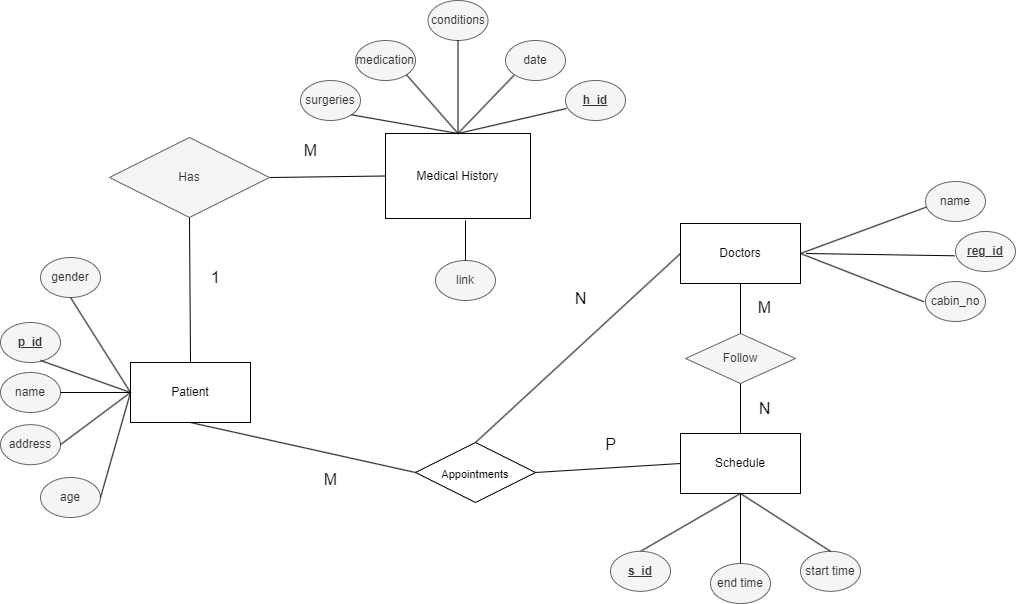

The diagram above was exported from draw.io. Its source (the exported page's mxGraphModel, read from the mxfile embedded in the PNG):
<mxGraphModel dx="918" dy="602" grid="1" gridSize="10" guides="1" tooltips="1" connect="1" arrows="1" fold="1" page="1" pageScale="1" pageWidth="1600" pageHeight="1200" math="0" shadow="0">
  <root>
    <mxCell id="0" />
    <mxCell id="1" parent="0" />
    <mxCell id="j5FHglp0WyN-y1HGb5YZ-20" value="" style="endArrow=none;html=1;entryX=1;entryY=0.5;entryDx=0;entryDy=0;exitX=0;exitY=0.5;exitDx=0;exitDy=0;" parent="1" source="xN_d0W5IJOQUgMpFm30T-93" target="xN_d0W5IJOQUgMpFm30T-92" edge="1">
      <mxGeometry width="50" height="50" relative="1" as="geometry">
        <mxPoint x="540" y="340" as="sourcePoint" />
        <mxPoint x="434" y="275" as="targetPoint" />
      </mxGeometry>
    </mxCell>
    <mxCell id="xN_d0W5IJOQUgMpFm30T-93" value="Medical History" style="rounded=0;whiteSpace=wrap;html=1;" parent="1" vertex="1">
      <mxGeometry x="575" y="231" width="145" height="85" as="geometry" />
    </mxCell>
    <mxCell id="zFjDbPzzEsn78O9QvBTE-8" style="edgeStyle=none;curved=1;rounded=0;orthogonalLoop=1;jettySize=auto;html=1;exitX=0.5;exitY=1;exitDx=0;exitDy=0;entryX=0.5;entryY=0;entryDx=0;entryDy=0;fontSize=12;startSize=8;endSize=8;strokeColor=none;" parent="1" source="xN_d0W5IJOQUgMpFm30T-92" target="j5FHglp0WyN-y1HGb5YZ-1" edge="1">
      <mxGeometry relative="1" as="geometry" />
    </mxCell>
    <mxCell id="xN_d0W5IJOQUgMpFm30T-92" value="Has" style="rhombus;whiteSpace=wrap;html=1;fillColor=#f5f5f5;strokeColor=#666666;fontColor=#333333;" parent="1" vertex="1">
      <mxGeometry x="299" y="235" width="160" height="80" as="geometry" />
    </mxCell>
    <mxCell id="j5FHglp0WyN-y1HGb5YZ-15" value="" style="endArrow=none;html=1;exitX=0.5;exitY=1;exitDx=0;exitDy=0;entryX=0;entryY=0.5;entryDx=0;entryDy=0;" parent="1" source="j5FHglp0WyN-y1HGb5YZ-1" target="j5FHglp0WyN-y1HGb5YZ-4" edge="1">
      <mxGeometry width="50" height="50" relative="1" as="geometry">
        <mxPoint x="375" y="520" as="sourcePoint" />
        <mxPoint x="380" y="700" as="targetPoint" />
      </mxGeometry>
    </mxCell>
    <mxCell id="j5FHglp0WyN-y1HGb5YZ-1" value="Patient" style="rounded=0;whiteSpace=wrap;html=1;" parent="1" vertex="1">
      <mxGeometry x="320" y="460" width="120" height="60" as="geometry" />
    </mxCell>
    <mxCell id="j5FHglp0WyN-y1HGb5YZ-2" value="Doctors" style="rounded=0;whiteSpace=wrap;html=1;" parent="1" vertex="1">
      <mxGeometry x="870" y="321" width="120" height="60" as="geometry" />
    </mxCell>
    <mxCell id="j5FHglp0WyN-y1HGb5YZ-4" value="&lt;font style=&quot;font-size: 11px;&quot;&gt;Appointments&lt;/font&gt;" style="rhombus;whiteSpace=wrap;html=1;fontSize=16;" parent="1" vertex="1">
      <mxGeometry x="605" y="540" width="120" height="60" as="geometry" />
    </mxCell>
    <mxCell id="j5FHglp0WyN-y1HGb5YZ-9" value="Follow" style="rhombus;whiteSpace=wrap;html=1;fillColor=#f5f5f5;strokeColor=#666666;fontColor=#333333;" parent="1" vertex="1">
      <mxGeometry x="875" y="430.99999999999994" width="110" height="50" as="geometry" />
    </mxCell>
    <mxCell id="j5FHglp0WyN-y1HGb5YZ-18" value="" style="endArrow=none;html=1;entryX=0.5;entryY=0;entryDx=0;entryDy=0;exitX=0.5;exitY=1;exitDx=0;exitDy=0;" parent="1" source="j5FHglp0WyN-y1HGb5YZ-2" target="j5FHglp0WyN-y1HGb5YZ-9" edge="1">
      <mxGeometry width="50" height="50" relative="1" as="geometry">
        <mxPoint x="925" y="381" as="sourcePoint" />
        <mxPoint x="880" y="501" as="targetPoint" />
      </mxGeometry>
    </mxCell>
    <mxCell id="j5FHglp0WyN-y1HGb5YZ-25" value="name" style="ellipse;whiteSpace=wrap;html=1;fillColor=#f5f5f5;strokeColor=#666666;fontColor=#333333;" parent="1" vertex="1">
      <mxGeometry x="190" y="470" width="60" height="40" as="geometry" />
    </mxCell>
    <mxCell id="j5FHglp0WyN-y1HGb5YZ-26" value="address" style="ellipse;whiteSpace=wrap;html=1;fillColor=#f5f5f5;strokeColor=#666666;fontColor=#333333;" parent="1" vertex="1">
      <mxGeometry x="190" y="522.17" width="60" height="40" as="geometry" />
    </mxCell>
    <mxCell id="j5FHglp0WyN-y1HGb5YZ-27" value="age" style="ellipse;whiteSpace=wrap;html=1;fillColor=#f5f5f5;strokeColor=#666666;fontColor=#333333;" parent="1" vertex="1">
      <mxGeometry x="230" y="575" width="60" height="40" as="geometry" />
    </mxCell>
    <mxCell id="j5FHglp0WyN-y1HGb5YZ-28" value="&lt;u&gt;&lt;b&gt;p_id&lt;/b&gt;&lt;/u&gt;" style="ellipse;whiteSpace=wrap;html=1;fillColor=#f5f5f5;strokeColor=#666666;fontColor=#333333;" parent="1" vertex="1">
      <mxGeometry x="190" y="420" width="60" height="40" as="geometry" />
    </mxCell>
    <mxCell id="j5FHglp0WyN-y1HGb5YZ-33" value="" style="endArrow=none;html=1;entryX=1;entryY=0.5;entryDx=0;entryDy=0;exitX=0;exitY=0.5;exitDx=0;exitDy=0;" parent="1" source="j5FHglp0WyN-y1HGb5YZ-1" target="j5FHglp0WyN-y1HGb5YZ-25" edge="1">
      <mxGeometry width="50" height="50" relative="1" as="geometry">
        <mxPoint x="330" y="500" as="sourcePoint" />
        <mxPoint x="301.21320343559637" y="444.14213562373106" as="targetPoint" />
      </mxGeometry>
    </mxCell>
    <mxCell id="j5FHglp0WyN-y1HGb5YZ-34" value="" style="endArrow=none;html=1;entryX=1;entryY=0.5;entryDx=0;entryDy=0;exitX=0;exitY=0.5;exitDx=0;exitDy=0;" parent="1" source="j5FHglp0WyN-y1HGb5YZ-1" target="j5FHglp0WyN-y1HGb5YZ-26" edge="1">
      <mxGeometry width="50" height="50" relative="1" as="geometry">
        <mxPoint x="340" y="510" as="sourcePoint" />
        <mxPoint x="311.21320343559637" y="454.14213562373106" as="targetPoint" />
      </mxGeometry>
    </mxCell>
    <mxCell id="j5FHglp0WyN-y1HGb5YZ-35" value="" style="endArrow=none;html=1;entryX=1;entryY=0.5;entryDx=0;entryDy=0;exitX=0;exitY=0.5;exitDx=0;exitDy=0;" parent="1" source="j5FHglp0WyN-y1HGb5YZ-1" target="j5FHglp0WyN-y1HGb5YZ-27" edge="1">
      <mxGeometry width="50" height="50" relative="1" as="geometry">
        <mxPoint x="350" y="520" as="sourcePoint" />
        <mxPoint x="321.21320343559637" y="464.14213562373106" as="targetPoint" />
      </mxGeometry>
    </mxCell>
    <mxCell id="j5FHglp0WyN-y1HGb5YZ-36" value="" style="endArrow=none;html=1;entryX=0.667;entryY=0.95;entryDx=0;entryDy=0;exitX=0;exitY=0.5;exitDx=0;exitDy=0;entryPerimeter=0;" parent="1" source="j5FHglp0WyN-y1HGb5YZ-1" target="j5FHglp0WyN-y1HGb5YZ-28" edge="1">
      <mxGeometry width="50" height="50" relative="1" as="geometry">
        <mxPoint x="360" y="530" as="sourcePoint" />
        <mxPoint x="331.21320343559637" y="474.14213562373106" as="targetPoint" />
      </mxGeometry>
    </mxCell>
    <mxCell id="j5FHglp0WyN-y1HGb5YZ-48" value="gender" style="ellipse;whiteSpace=wrap;html=1;fillColor=#f5f5f5;strokeColor=#666666;fontColor=#333333;" parent="1" vertex="1">
      <mxGeometry x="230" y="355" width="60" height="40" as="geometry" />
    </mxCell>
    <mxCell id="j5FHglp0WyN-y1HGb5YZ-49" value="conditions" style="ellipse;whiteSpace=wrap;html=1;fillColor=#f5f5f5;strokeColor=#666666;fontColor=#333333;" parent="1" vertex="1">
      <mxGeometry x="617.5" y="97.99668701171873" width="60" height="40" as="geometry" />
    </mxCell>
    <mxCell id="j5FHglp0WyN-y1HGb5YZ-50" value="surgeries" style="ellipse;whiteSpace=wrap;html=1;fillColor=#f5f5f5;strokeColor=#666666;fontColor=#333333;" parent="1" vertex="1">
      <mxGeometry x="490" y="178" width="60" height="40" as="geometry" />
    </mxCell>
    <mxCell id="j5FHglp0WyN-y1HGb5YZ-51" value="medication" style="ellipse;whiteSpace=wrap;html=1;fillColor=#f5f5f5;strokeColor=#666666;fontColor=#333333;" parent="1" vertex="1">
      <mxGeometry x="545" y="137.99668701171876" width="60" height="40" as="geometry" />
    </mxCell>
    <mxCell id="j5FHglp0WyN-y1HGb5YZ-53" value="cabin_no" style="ellipse;whiteSpace=wrap;html=1;fillColor=#f5f5f5;strokeColor=#666666;fontColor=#333333;" parent="1" vertex="1">
      <mxGeometry x="1115" y="378.99668701171873" width="60" height="40" as="geometry" />
    </mxCell>
    <mxCell id="j5FHglp0WyN-y1HGb5YZ-54" value="name" style="ellipse;whiteSpace=wrap;html=1;fillColor=#f5f5f5;strokeColor=#666666;fontColor=#333333;" parent="1" vertex="1">
      <mxGeometry x="1115" y="278.99668701171873" width="60" height="40" as="geometry" />
    </mxCell>
    <mxCell id="j5FHglp0WyN-y1HGb5YZ-55" value="&lt;b&gt;&lt;u&gt;reg_id&lt;/u&gt;&lt;/b&gt;" style="ellipse;whiteSpace=wrap;html=1;fillColor=#f5f5f5;strokeColor=#666666;fontColor=#333333;" parent="1" vertex="1">
      <mxGeometry x="1145" y="328.99668701171873" width="60" height="40" as="geometry" />
    </mxCell>
    <mxCell id="j5FHglp0WyN-y1HGb5YZ-82" value="" style="endArrow=none;html=1;exitX=0.5;exitY=0;exitDx=0;exitDy=0;" parent="1" source="xN_d0W5IJOQUgMpFm30T-93" target="j5FHglp0WyN-y1HGb5YZ-49" edge="1">
      <mxGeometry width="50" height="50" relative="1" as="geometry">
        <mxPoint x="645" y="228" as="sourcePoint" />
        <mxPoint x="577.5" y="198.16668701171875" as="targetPoint" />
      </mxGeometry>
    </mxCell>
    <mxCell id="j5FHglp0WyN-y1HGb5YZ-83" value="" style="endArrow=none;html=1;entryX=1;entryY=1;entryDx=0;entryDy=0;exitX=0.5;exitY=0;exitDx=0;exitDy=0;" parent="1" source="xN_d0W5IJOQUgMpFm30T-93" target="j5FHglp0WyN-y1HGb5YZ-50" edge="1">
      <mxGeometry width="50" height="50" relative="1" as="geometry">
        <mxPoint x="648" y="228" as="sourcePoint" />
        <mxPoint x="587.5" y="208.16668701171875" as="targetPoint" />
      </mxGeometry>
    </mxCell>
    <mxCell id="j5FHglp0WyN-y1HGb5YZ-87" value="" style="endArrow=none;html=1;entryX=1;entryY=1;entryDx=0;entryDy=0;exitX=0.5;exitY=0;exitDx=0;exitDy=0;" parent="1" source="xN_d0W5IJOQUgMpFm30T-93" target="j5FHglp0WyN-y1HGb5YZ-51" edge="1">
      <mxGeometry width="50" height="50" relative="1" as="geometry">
        <mxPoint x="648" y="193" as="sourcePoint" />
        <mxPoint x="677.5" y="88" as="targetPoint" />
      </mxGeometry>
    </mxCell>
    <mxCell id="j5FHglp0WyN-y1HGb5YZ-92" value="" style="endArrow=none;html=1;entryX=1;entryY=0.5;entryDx=0;entryDy=0;exitX=0.011;exitY=0.642;exitDx=0;exitDy=0;exitPerimeter=0;" parent="1" source="j5FHglp0WyN-y1HGb5YZ-54" target="j5FHglp0WyN-y1HGb5YZ-2" edge="1">
      <mxGeometry width="50" height="50" relative="1" as="geometry">
        <mxPoint x="690" y="256" as="sourcePoint" />
        <mxPoint x="758.7867965644036" y="230.3088226354496" as="targetPoint" />
      </mxGeometry>
    </mxCell>
    <mxCell id="j5FHglp0WyN-y1HGb5YZ-118" value="" style="endArrow=none;html=1;entryX=0;entryY=0.5;entryDx=0;entryDy=0;exitX=0.5;exitY=0;exitDx=0;exitDy=0;" parent="1" source="j5FHglp0WyN-y1HGb5YZ-4" target="j5FHglp0WyN-y1HGb5YZ-2" edge="1">
      <mxGeometry width="50" height="50" relative="1" as="geometry">
        <mxPoint x="790" y="670" as="sourcePoint" />
        <mxPoint x="850.0000000000002" y="500" as="targetPoint" />
      </mxGeometry>
    </mxCell>
    <mxCell id="xN_d0W5IJOQUgMpFm30T-2" value="Schedule" style="rounded=0;whiteSpace=wrap;html=1;" parent="1" vertex="1">
      <mxGeometry x="870" y="531" width="120" height="60" as="geometry" />
    </mxCell>
    <mxCell id="xN_d0W5IJOQUgMpFm30T-3" value="" style="endArrow=none;html=1;entryX=0.5;entryY=0;entryDx=0;entryDy=0;exitX=0.5;exitY=1;exitDx=0;exitDy=0;" parent="1" source="j5FHglp0WyN-y1HGb5YZ-9" target="xN_d0W5IJOQUgMpFm30T-2" edge="1">
      <mxGeometry width="50" height="50" relative="1" as="geometry">
        <mxPoint x="924" y="501" as="sourcePoint" />
        <mxPoint x="924" y="571" as="targetPoint" />
      </mxGeometry>
    </mxCell>
    <mxCell id="xN_d0W5IJOQUgMpFm30T-6" value="" style="endArrow=none;html=1;exitX=1;exitY=0.5;exitDx=0;exitDy=0;entryX=0;entryY=0.5;entryDx=0;entryDy=0;" parent="1" source="j5FHglp0WyN-y1HGb5YZ-4" target="xN_d0W5IJOQUgMpFm30T-2" edge="1">
      <mxGeometry width="50" height="50" relative="1" as="geometry">
        <mxPoint x="845" y="699" as="sourcePoint" />
        <mxPoint x="1060" y="700" as="targetPoint" />
      </mxGeometry>
    </mxCell>
    <mxCell id="xN_d0W5IJOQUgMpFm30T-9" value="" style="endArrow=none;html=1;entryX=1.023;entryY=0.527;entryDx=0;entryDy=0;exitX=-0.017;exitY=0.607;exitDx=0;exitDy=0;entryPerimeter=0;exitPerimeter=0;" parent="1" source="j5FHglp0WyN-y1HGb5YZ-55" edge="1">
      <mxGeometry width="50" height="50" relative="1" as="geometry">
        <mxPoint x="1209.9999999999998" y="331.3766870117187" as="sourcePoint" />
        <mxPoint x="995.5799999999997" y="351.0000000000001" as="targetPoint" />
      </mxGeometry>
    </mxCell>
    <mxCell id="xN_d0W5IJOQUgMpFm30T-10" value="" style="endArrow=none;html=1;exitX=-0.025;exitY=0.507;exitDx=0;exitDy=0;exitPerimeter=0;" parent="1" source="j5FHglp0WyN-y1HGb5YZ-53" edge="1">
      <mxGeometry width="50" height="50" relative="1" as="geometry">
        <mxPoint x="840.02" y="254.00668701171867" as="sourcePoint" />
        <mxPoint x="990" y="351" as="targetPoint" />
      </mxGeometry>
    </mxCell>
    <mxCell id="xN_d0W5IJOQUgMpFm30T-45" value="" style="endArrow=none;html=1;exitX=0.5;exitY=1;exitDx=0;exitDy=0;entryX=0.5;entryY=0;entryDx=0;entryDy=0;" parent="1" source="xN_d0W5IJOQUgMpFm30T-2" target="xN_d0W5IJOQUgMpFm30T-46" edge="1">
      <mxGeometry width="50" height="50" relative="1" as="geometry">
        <mxPoint x="925" y="281.16668701171875" as="sourcePoint" />
        <mxPoint x="820" y="620.9966870117188" as="targetPoint" />
      </mxGeometry>
    </mxCell>
    <mxCell id="xN_d0W5IJOQUgMpFm30T-46" value="&lt;b&gt;&lt;u&gt;s_id&lt;/u&gt;&lt;/b&gt;" style="ellipse;whiteSpace=wrap;html=1;fillColor=#f5f5f5;strokeColor=#666666;fontColor=#333333;" parent="1" vertex="1">
      <mxGeometry x="800" y="648.8266870117188" width="60" height="40" as="geometry" />
    </mxCell>
    <mxCell id="xN_d0W5IJOQUgMpFm30T-49" value="start time" style="ellipse;whiteSpace=wrap;html=1;fillColor=#f5f5f5;strokeColor=#666666;fontColor=#333333;" parent="1" vertex="1">
      <mxGeometry x="990" y="648.8266870117188" width="60" height="40" as="geometry" />
    </mxCell>
    <mxCell id="xN_d0W5IJOQUgMpFm30T-50" value="end time" style="ellipse;whiteSpace=wrap;html=1;fillColor=#f5f5f5;strokeColor=#666666;fontColor=#333333;" parent="1" vertex="1">
      <mxGeometry x="900" y="660.9966870117188" width="60" height="40" as="geometry" />
    </mxCell>
    <mxCell id="xN_d0W5IJOQUgMpFm30T-52" value="" style="endArrow=none;html=1;exitX=0.5;exitY=1;exitDx=0;exitDy=0;entryX=0.5;entryY=0;entryDx=0;entryDy=0;" parent="1" source="xN_d0W5IJOQUgMpFm30T-2" target="xN_d0W5IJOQUgMpFm30T-49" edge="1">
      <mxGeometry width="50" height="50" relative="1" as="geometry">
        <mxPoint x="945" y="611" as="sourcePoint" />
        <mxPoint x="830" y="671.1666870117188" as="targetPoint" />
      </mxGeometry>
    </mxCell>
    <mxCell id="xN_d0W5IJOQUgMpFm30T-53" value="" style="endArrow=none;html=1;entryX=0.5;entryY=0;entryDx=0;entryDy=0;exitX=0.5;exitY=1;exitDx=0;exitDy=0;" parent="1" source="xN_d0W5IJOQUgMpFm30T-2" target="xN_d0W5IJOQUgMpFm30T-50" edge="1">
      <mxGeometry width="50" height="50" relative="1" as="geometry">
        <mxPoint x="930" y="601" as="sourcePoint" />
        <mxPoint x="840" y="681.1666870117188" as="targetPoint" />
      </mxGeometry>
    </mxCell>
    <mxCell id="YmDDD7ncPxbSNccfLXxq-1" value="&lt;b&gt;&lt;u&gt;h_id&lt;/u&gt;&lt;/b&gt;" style="ellipse;whiteSpace=wrap;html=1;fillColor=#f5f5f5;strokeColor=#666666;fontColor=#333333;" parent="1" vertex="1">
      <mxGeometry x="755" y="178" width="60" height="40" as="geometry" />
    </mxCell>
    <mxCell id="YmDDD7ncPxbSNccfLXxq-2" value="" style="endArrow=none;html=1;entryX=0.017;entryY=0.7;entryDx=0;entryDy=0;entryPerimeter=0;exitX=0.5;exitY=0;exitDx=0;exitDy=0;" parent="1" source="xN_d0W5IJOQUgMpFm30T-93" target="YmDDD7ncPxbSNccfLXxq-1" edge="1">
      <mxGeometry width="50" height="50" relative="1" as="geometry">
        <mxPoint x="645" y="228" as="sourcePoint" />
        <mxPoint x="575.2132034355964" y="182.30882263544981" as="targetPoint" />
      </mxGeometry>
    </mxCell>
    <mxCell id="0nGq7Dy7J8jRf1DWCWL5-1" value="" style="endArrow=none;html=1;entryX=0.5;entryY=1;entryDx=0;entryDy=0;exitX=0;exitY=0.5;exitDx=0;exitDy=0;" parent="1" source="j5FHglp0WyN-y1HGb5YZ-1" target="j5FHglp0WyN-y1HGb5YZ-48" edge="1">
      <mxGeometry width="50" height="50" relative="1" as="geometry">
        <mxPoint x="435.0000000000002" y="410" as="sourcePoint" />
        <mxPoint x="306.2132034355966" y="391.14213562373095" as="targetPoint" />
      </mxGeometry>
    </mxCell>
    <mxCell id="0nGq7Dy7J8jRf1DWCWL5-3" value="" style="endArrow=none;html=1;exitX=0.5;exitY=0;exitDx=0;exitDy=0;entryX=0;entryY=1;entryDx=0;entryDy=0;" parent="1" source="xN_d0W5IJOQUgMpFm30T-93" target="0nGq7Dy7J8jRf1DWCWL5-4" edge="1">
      <mxGeometry width="50" height="50" relative="1" as="geometry">
        <mxPoint x="635.4800000000002" y="218" as="sourcePoint" />
        <mxPoint x="715" y="138" as="targetPoint" />
      </mxGeometry>
    </mxCell>
    <mxCell id="0nGq7Dy7J8jRf1DWCWL5-4" value="&lt;span style=&quot;font-weight: normal;&quot;&gt;date&lt;/span&gt;" style="ellipse;whiteSpace=wrap;html=1;fillColor=#f5f5f5;strokeColor=#666666;fontColor=#333333;fontStyle=1" parent="1" vertex="1">
      <mxGeometry x="695" y="137.99668701171873" width="60" height="40" as="geometry" />
    </mxCell>
    <mxCell id="J20w95QLkJNhcmcei6QM-568" value="M" style="text;html=1;align=center;verticalAlign=middle;resizable=0;points=[];autosize=1;strokeColor=none;fillColor=none;fontSize=16;" parent="1" vertex="1">
      <mxGeometry x="934" y="390" width="40" height="30" as="geometry" />
    </mxCell>
    <mxCell id="zFjDbPzzEsn78O9QvBTE-11" value="" style="endArrow=none;html=1;rounded=0;fontSize=12;startSize=8;endSize=8;curved=1;entryX=0.5;entryY=1;entryDx=0;entryDy=0;" parent="1" target="xN_d0W5IJOQUgMpFm30T-92" edge="1">
      <mxGeometry width="50" height="50" relative="1" as="geometry">
        <mxPoint x="380" y="460" as="sourcePoint" />
        <mxPoint x="430" y="410" as="targetPoint" />
      </mxGeometry>
    </mxCell>
    <mxCell id="zFjDbPzzEsn78O9QvBTE-12" value="1" style="text;html=1;align=center;verticalAlign=middle;resizable=0;points=[];autosize=1;strokeColor=none;fillColor=none;fontSize=16;" parent="1" vertex="1">
      <mxGeometry x="390" y="360" width="30" height="30" as="geometry" />
    </mxCell>
    <mxCell id="zFjDbPzzEsn78O9QvBTE-13" value="M" style="text;html=1;align=center;verticalAlign=middle;resizable=0;points=[];autosize=1;strokeColor=none;fillColor=none;fontSize=16;" parent="1" vertex="1">
      <mxGeometry x="480" y="233" width="40" height="30" as="geometry" />
    </mxCell>
    <mxCell id="zFjDbPzzEsn78O9QvBTE-14" value="M" style="text;html=1;align=center;verticalAlign=middle;resizable=0;points=[];autosize=1;strokeColor=none;fillColor=none;fontSize=16;" parent="1" vertex="1">
      <mxGeometry x="500" y="562.17" width="40" height="30" as="geometry" />
    </mxCell>
    <mxCell id="zFjDbPzzEsn78O9QvBTE-15" value="N" style="text;html=1;align=center;verticalAlign=middle;resizable=0;points=[];autosize=1;strokeColor=none;fillColor=none;fontSize=16;" parent="1" vertex="1">
      <mxGeometry x="750" y="380.99999999999994" width="40" height="30" as="geometry" />
    </mxCell>
    <mxCell id="zFjDbPzzEsn78O9QvBTE-16" value="P" style="text;html=1;align=center;verticalAlign=middle;resizable=0;points=[];autosize=1;strokeColor=none;fillColor=none;fontSize=16;" parent="1" vertex="1">
      <mxGeometry x="785" y="527.17" width="30" height="30" as="geometry" />
    </mxCell>
    <mxCell id="zFjDbPzzEsn78O9QvBTE-23" value="&lt;span style=&quot;font-weight: normal;&quot;&gt;link&lt;/span&gt;" style="ellipse;whiteSpace=wrap;html=1;fillColor=#f5f5f5;strokeColor=#666666;fontColor=#333333;fontStyle=1" parent="1" vertex="1">
      <mxGeometry x="625" y="357.99668701171873" width="60" height="40" as="geometry" />
    </mxCell>
    <mxCell id="zFjDbPzzEsn78O9QvBTE-25" value="" style="endArrow=none;html=1;rounded=0;fontSize=12;startSize=8;endSize=8;curved=1;entryX=0.5;entryY=0;entryDx=0;entryDy=0;" parent="1" target="zFjDbPzzEsn78O9QvBTE-23" edge="1">
      <mxGeometry width="50" height="50" relative="1" as="geometry">
        <mxPoint x="655" y="318" as="sourcePoint" />
        <mxPoint x="775" y="271" as="targetPoint" />
      </mxGeometry>
    </mxCell>
    <mxCell id="zFjDbPzzEsn78O9QvBTE-26" value="N" style="text;html=1;align=center;verticalAlign=middle;resizable=0;points=[];autosize=1;strokeColor=none;fillColor=none;fontSize=16;" parent="1" vertex="1">
      <mxGeometry x="934" y="491" width="40" height="30" as="geometry" />
    </mxCell>
  </root>
</mxGraphModel>